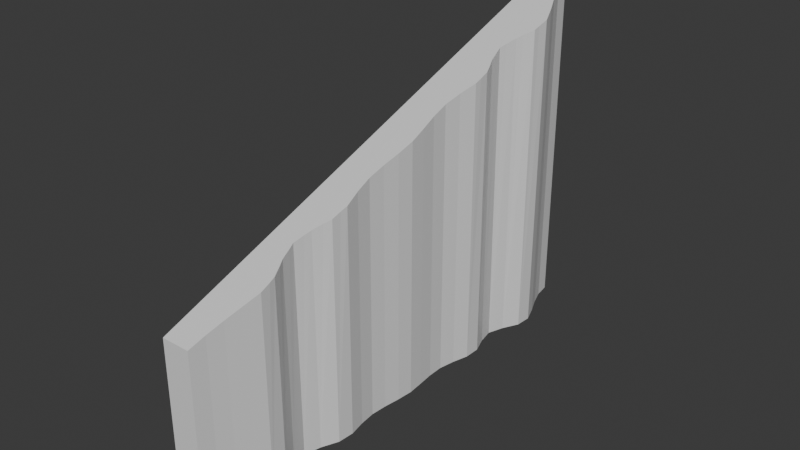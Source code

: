 # Source: cliff-slope.blend  (saved by Blender 4.3.34; exported with 4.5.12 LTS)
import bpy
from mathutils import Matrix  # noqa: F401  (used for matrix-valued properties, if any)

bpy.ops.wm.read_factory_settings(use_empty=True)
scene = bpy.context.scene
scene.name = 'Scene'

# ---- collections
col_collection = bpy.data.collections.new('Collection'); scene.collection.children.link(col_collection)

# ---- materials (node trees are filled in below, after node groups)
mat_material = bpy.data.materials.new('Material')
mat_material.alpha_threshold = 0.0
mat_material.roughness = 0.5
mat_material.line_color = (0.0, 0.0, 0.0, 1.0)

# ---- material node trees
mat_material.use_nodes = True; mat_material.node_tree.nodes.clear()
_N = mat_material.node_tree.nodes; _L = mat_material.node_tree.links
n0 = _N.new('ShaderNodeOutputMaterial'); n0.name = 'Material Output'; n0.location = (300, 300)
n1 = _N.new('ShaderNodeBsdfPrincipled'); n1.name = 'Principled BSDF'; n1.location = (10, 300)
n1.inputs[3].default_value = 1.45
_L.new(n1.outputs[0], n0.inputs[0])
n0.is_active_output = True

# ---- world
world_world = bpy.data.worlds.new('World'); scene.world = world_world
world_world.use_nodes = True; world_world.node_tree.nodes.clear()
_N = world_world.node_tree.nodes; _L = world_world.node_tree.links
n0 = _N.new('ShaderNodeOutputWorld'); n0.name = 'World Output'; n0.location = (300, 300)
n1 = _N.new('ShaderNodeBackground'); n1.name = 'Background'; n1.location = (10, 300)
n1.inputs[0].default_value = (0.05088, 0.05088, 0.05088, 1.0)
_L.new(n1.outputs[0], n0.inputs[0])
n0.is_active_output = True
world_world.color = (0.05088, 0.05088, 0.05088)
world_world.sun_shadow_jitter_overblur = 0.0

# ---- meshes
me_cube = bpy.data.meshes.new('Cube')
me_cube.from_pydata([(-1.234, 44.95, -27.8), (-1.262, -45.97, -27.8), (-6.388, 44.95, -27.8), (-6.413, -45.97, -27.8), (-0.9577, -42.94, -27.8), (-0.4715, -39.91, -27.8), (0.1127, -36.88, -27.8), (0.7111, -33.85, -27.8), (0.4934, -30.82, -27.8), (-0.8132, -27.79, -27.8), (-1.559, -24.76, -27.8), (-0.8132, -21.73, -27.8), (0.4934, -18.7, -27.8), (0.7111, -15.67, -27.8), (0.1127, -12.64, -27.8), (-0.2054, -9.605, -27.8), (0.03451, -6.575, -27.8), (0.4709, -3.544, -27.8), (0.7375, -0.5132, -27.8), (0.4986, 2.517, -27.8), (0.1986, 5.548, -27.8), (0.1766, 8.579, -27.8), (0.7707, 11.61, -27.8), (1.643, 14.64, -27.8), (1.714, 17.67, -27.8), (0.6254, 20.7, -27.8), (0.02774, 23.73, -27.8), (1.075, 26.76, -27.8), (2.637, 29.79, -27.8), (2.836, 32.82, -27.8), (1.719, 35.85, -27.8), (0.3579, 38.89, -27.8), (-0.7459, 41.92, -27.8), (-1.26, -45.97, 3.075), (-6.411, -45.97, 3.075), (-0.9527, -42.94, 4.179), (-6.382, 44.95, 36.17), (-1.229, 44.95, 36.17), (-0.7206, 41.92, 35.06), (0.03302, 39.94, 34.35), (0.4168, 38.89, 33.96), (1.809, 35.85, 32.86), (2.948, 32.82, 31.76), (2.712, 30.95, 31.07), (2.635, 29.79, 30.65), (1.568, 27.96, 29.98), (0.9538, 26.76, 29.55), (0.2406, 24.96, 28.89), (-0.1819, 23.73, 28.45), (0.2242, 21.96, 27.8), (0.4744, 20.7, 27.34), (1.194, 18.97, 26.71), (1.66, 17.67, 26.24), (1.709, 15.97, 25.62), (1.678, 14.64, 25.14), (0.797, 11.61, 24.03), (0.2169, 8.579, 22.93), (0.2563, 5.548, 21.83), (0.5719, 2.517, 20.72), (0.8206, -0.5132, 19.62), (0.5396, -3.544, 18.52), (0.08409, -6.574, 17.42), (-0.1749, -9.605, 16.31), (0.1277, -12.64, 15.21), (0.7297, -15.67, 14.11), (0.563, -16.98, 13.63), (0.4407, -18.7, 13.0), (-0.1858, -19.98, 12.54), (-0.9374, -21.73, 11.9), (-1.293, -22.98, 11.45), (-1.729, -24.76, 10.8), (-1.38, -25.97, 10.36), (-0.9305, -27.79, 9.694), (-0.3529, -28.97, 9.265), (0.4464, -30.82, 8.591), (0.5915, -31.96, 8.174), (0.7267, -33.85, 7.488), (0.1246, -36.88, 6.385), (-0.4631, -39.91, 5.282)], [], [(34, 3, 1, 33), (8, 7, 6, 5, 4, 1, 3, 2, 0, 32, 31, 30, 29, 28, 27, 26, 25, 24, 23, 22, 21, 20, 19, 18, 17, 16, 15, 14, 13, 12, 11, 10, 9), (33, 1, 4, 35), (0, 2, 36, 37), (38, 32, 0, 37), (40, 31, 32, 38, 39), (41, 30, 31, 40), (42, 29, 30, 41), (44, 28, 29, 42, 43), (46, 27, 28, 44, 45), (48, 26, 27, 46, 47), (50, 25, 26, 48, 49), (52, 24, 25, 50, 51), (54, 23, 24, 52, 53), (55, 22, 23, 54), (56, 21, 22, 55), (57, 20, 21, 56), (58, 19, 20, 57), (59, 18, 19, 58), (60, 17, 18, 59), (61, 16, 17, 60), (62, 15, 16, 61), (63, 14, 15, 62), (64, 13, 14, 63), (66, 12, 13, 64, 65), (68, 11, 12, 66, 67), (70, 10, 11, 68, 69), (72, 9, 10, 70, 71), (74, 8, 9, 72, 73), (76, 7, 8, 74, 75), (77, 6, 7, 76), (78, 5, 6, 77), (35, 4, 5, 78), (2, 3, 34, 36), (37, 36, 34, 33, 35, 78, 77, 76, 75, 74, 73, 72, 71, 70, 69, 68, 67, 66, 65, 64, 63, 62, 61, 60, 59, 58, 57, 56, 55, 54, 53, 52, 51, 50, 49, 48, 47, 46, 45, 44, 43, 42, 41, 40, 39, 38)])
_uv = me_cube.uv_layers.new(name='UVMap')
_uv.uv.foreach_set('vector', [0.456, 1.0, 0.375, 1.0, 0.375, 0.75, 0.456, 0.75, 0.375, 0.7083, 0.375, 0.7167, 0.375, 0.725, 0.375, 0.7333, 0.375, 0.7417, 0.375, 0.75, 0.375, 1.0, 0.375, 0.25, 0.375, 0.5, 0.375, 0.5083, 0.375, 0.5167, 0.375, 0.525, 0.375, 0.5333, 0.375, 0.5417, 0.375, 0.55, 0.375, 0.5583, 0.375, 0.5667, 0.375, 0.575, 0.375, 0.5833, 0.375, 0.5917, 0.375, 0.6, 0.375, 0.6083, 0.375, 0.6167, 0.375, 0.625, 0.375, 0.6333, 0.375, 0.6417, 0.375, 0.65, 0.375, 0.6583, 0.375, 0.6667, 0.375, 0.675, 0.375, 0.6833, 0.375, 0.6917, 0.375, 0.7, 0.456, 0.75, 0.375, 0.75, 0.375, 0.7417, 0.4589, 0.7417, 0.375, 0.5, 0.375, 0.25, 0.5428, 0.25, 0.5428, 0.5, 0.5399, 0.5083, 0.375, 0.5083, 0.375, 0.5, 0.5428, 0.5, 0.537, 0.5167, 0.375, 0.5167, 0.375, 0.5083, 0.5399, 0.5083, 0.538, 0.5138, 0.5341, 0.525, 0.375, 0.525, 0.375, 0.5167, 0.537, 0.5167, 0.5312, 0.5333, 0.375, 0.5333, 0.375, 0.525, 0.5341, 0.525, 0.5283, 0.5417, 0.375, 0.5417, 0.375, 0.5333, 0.5312, 0.5333, 0.5294, 0.5385, 0.5254, 0.55, 0.375, 0.55, 0.375, 0.5417, 0.5283, 0.5417, 0.5266, 0.5468, 0.5225, 0.5583, 0.375, 0.5583, 0.375, 0.55, 0.5254, 0.55, 0.5237, 0.555, 0.5196, 0.5667, 0.375, 0.5667, 0.375, 0.5583, 0.5225, 0.5583, 0.5208, 0.5632, 0.5167, 0.575, 0.375, 0.575, 0.375, 0.5667, 0.5196, 0.5667, 0.518, 0.5715, 0.5139, 0.5833, 0.375, 0.5833, 0.375, 0.575, 0.5167, 0.575, 0.5151, 0.5797, 0.511, 0.5917, 0.375, 0.5917, 0.375, 0.5833, 0.5139, 0.5833, 0.5081, 0.6, 0.375, 0.6, 0.375, 0.5917, 0.511, 0.5917, 0.5052, 0.6083, 0.375, 0.6083, 0.375, 0.6, 0.5081, 0.6, 0.5023, 0.6167, 0.375, 0.6167, 0.375, 0.6083, 0.5052, 0.6083, 0.4994, 0.625, 0.375, 0.625, 0.375, 0.6167, 0.5023, 0.6167, 0.4965, 0.6333, 0.375, 0.6333, 0.375, 0.625, 0.4994, 0.625, 0.4936, 0.6417, 0.375, 0.6417, 0.375, 0.6333, 0.4965, 0.6333, 0.4907, 0.65, 0.375, 0.65, 0.375, 0.6417, 0.4936, 0.6417, 0.4878, 0.6583, 0.375, 0.6583, 0.375, 0.65, 0.4907, 0.65, 0.4849, 0.6667, 0.375, 0.6667, 0.375, 0.6583, 0.4878, 0.6583, 0.482, 0.675, 0.375, 0.675, 0.375, 0.6667, 0.4849, 0.6667, 0.4837, 0.6703, 0.4791, 0.6833, 0.375, 0.6833, 0.375, 0.675, 0.482, 0.675, 0.4808, 0.6786, 0.4762, 0.6917, 0.375, 0.6917, 0.375, 0.6833, 0.4791, 0.6833, 0.4779, 0.6868, 0.4733, 0.7, 0.375, 0.7, 0.375, 0.6917, 0.4762, 0.6917, 0.4751, 0.695, 0.4705, 0.7083, 0.375, 0.7083, 0.375, 0.7, 0.4733, 0.7, 0.4722, 0.7033, 0.4676, 0.7167, 0.375, 0.7167, 0.375, 0.7083, 0.4705, 0.7083, 0.4694, 0.7115, 0.4647, 0.725, 0.375, 0.725, 0.375, 0.7167, 0.4676, 0.7167, 0.4618, 0.7333, 0.375, 0.7333, 0.375, 0.725, 0.4647, 0.725, 0.4589, 0.7417, 0.375, 0.7417, 0.375, 0.7333, 0.4618, 0.7333, 0.375, 0.25, 0.375, 1.0, 0.456, 1.0, 0.5428, 0.25, 0.2585, 0.5905, 0.2184, 0.5905, 0.2182, 0.6807, 0.2583, 0.6807, 0.2607, 0.6777, 0.2645, 0.6747, 0.269, 0.6717, 0.2737, 0.6687, 0.2727, 0.6668, 0.2716, 0.6657, 0.2653, 0.6638, 0.2608, 0.6627, 0.2573, 0.6609, 0.2546, 0.6596, 0.258, 0.6579, 0.2608, 0.6566, 0.2666, 0.6549, 0.2715, 0.6536, 0.2725, 0.6519, 0.2738, 0.6506, 0.2691, 0.6476, 0.2667, 0.6446, 0.2687, 0.6416, 0.2723, 0.6386, 0.2745, 0.6356, 0.2725, 0.6326, 0.2701, 0.6296, 0.2698, 0.6266, 0.2743, 0.6236, 0.2811, 0.6206, 0.2814, 0.6192, 0.281, 0.6176, 0.2774, 0.6163, 0.2718, 0.6145, 0.2698, 0.6133, 0.2667, 0.6115, 0.27, 0.6103, 0.2755, 0.6085, 0.2803, 0.6074, 0.2886, 0.6055, 0.2892, 0.6044, 0.291, 0.6025, 0.2822, 0.5995, 0.2713, 0.5965, 0.2683, 0.5955, 0.2625, 0.5935])
me_cube.materials.append(mat_material)
me_cube.use_mirror_vertex_groups = False
me_cube.update()

# ---- objects
ob_cliff = bpy.data.objects.new('Cliff', me_cube)

# ---- transforms, parenting, visibility, modifiers, constraints
ob_cliff.location = (0.0, 0.0, 0.0)
ob_cliff.lock_rotations_4d = False
ob_cliff.empty_display_type = 'ARROWS'
ob_cliff.lineart.crease_threshold = 0.0

# ---- collection membership
col_collection.objects.link(ob_cliff)

# ---- scene / render settings (as saved in the file)
scene.frame_start = 1; scene.frame_end = 250; scene.frame_set(1)
scene.render.engine = 'BLENDER_EEVEE_NEXT'
bpy.context.view_layer.update()

# ---- added for rendering (the .blend has no active camera and no usable light): camera, sun
cam_auto = bpy.data.cameras.new('AutoCamera')
cam_auto.lens = 50.0
cam_auto.sensor_width = 36.0
cam_auto.clip_end = 1811.47
ob_auto_camera = bpy.data.objects.new('AutoCamera', cam_auto)
scene.collection.objects.link(ob_auto_camera)
ob_auto_camera.location = (101.486, -124.375, 86.7592)
ob_auto_camera.rotation_euler = (1.09748, -7.21219e-08, 0.694738)
scene.camera = ob_auto_camera
light_auto_sun = bpy.data.lights.new('AutoSun', 'SUN')
light_auto_sun.energy = 3.0
light_auto_sun.angle = 0.0523599
ob_auto_sun = bpy.data.objects.new('AutoSun', light_auto_sun)
scene.collection.objects.link(ob_auto_sun)
ob_auto_sun.rotation_euler = (0.872665, 0.174533, 0.523599)
bpy.context.view_layer.update()

